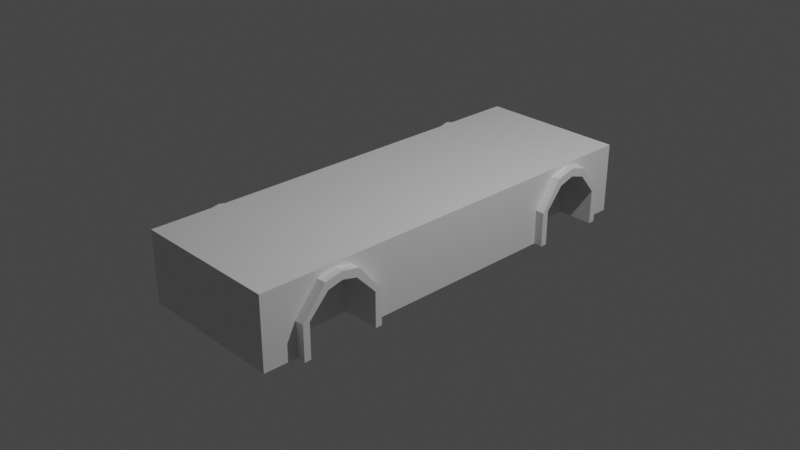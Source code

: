# Source: tig04.blend  (saved by Blender 3.3.6; exported with 4.5.12 LTS)
import bpy
from mathutils import Matrix  # noqa: F401  (used for matrix-valued properties, if any)

bpy.ops.wm.read_factory_settings(use_empty=True)
scene = bpy.context.scene
scene.name = 'Scene'

# ---- collections
col_collection = bpy.data.collections.new('Collection'); scene.collection.children.link(col_collection)

# ---- materials (node trees are filled in below, after node groups)
mat_material = bpy.data.materials.new('Material')
mat_material.alpha_threshold = 0.0
mat_material.use_transparent_shadow = False
mat_material.roughness = 0.5
mat_material.line_color = (0.0, 0.0, 0.0, 1.0)

# ---- material node trees
mat_material.use_nodes = True; mat_material.node_tree.nodes.clear()
_N = mat_material.node_tree.nodes; _L = mat_material.node_tree.links
n0 = _N.new('ShaderNodeOutputMaterial'); n0.name = 'Material Output'; n0.location = (300, 300)
n1 = _N.new('ShaderNodeBsdfPrincipled'); n1.name = 'Principled BSDF'; n1.location = (10, 300)
n1.distribution = 'GGX'
n1.subsurface_method = 'RANDOM_WALK_SKIN'
n1.inputs[3].default_value = 1.45
n1.inputs[27].default_value = (0.0, 0.0, 0.0, 1.0)
n1.inputs[28].default_value = 1.0
_L.new(n1.outputs[0], n0.inputs[0])
n0.is_active_output = True

# ---- world
world_world = bpy.data.worlds.new('World'); scene.world = world_world
world_world.use_nodes = True; world_world.node_tree.nodes.clear()
_N = world_world.node_tree.nodes; _L = world_world.node_tree.links
n0 = _N.new('ShaderNodeOutputWorld'); n0.name = 'World Output'; n0.location = (300, 300)
n1 = _N.new('ShaderNodeBackground'); n1.name = 'Background'; n1.location = (10, 300)
n1.inputs[0].default_value = (0.05088, 0.05088, 0.05088, 1.0)
_L.new(n1.outputs[0], n0.inputs[0])
n0.is_active_output = True
world_world.color = (0.05088, 0.05088, 0.05088)
world_world.use_sun_shadow = False
world_world.sun_shadow_jitter_overblur = 0.0

# ---- cameras
cam_camera = bpy.data.cameras.new('Camera')
cam_camera.clip_end = 100.0
cam_camera.ortho_scale = 7.314

# ---- lights
light_light = bpy.data.lights.new('Light', 'POINT')
light_light.transmission_factor = 0.0
light_light.energy = 1000.0
light_light.shadow_soft_size = 0.1
light_light.shadow_maximum_resolution = 0.006
light_light.use_absolute_resolution = True

# ---- meshes
me_cube = bpy.data.meshes.new('Cube')
me_cube.from_pydata([(0.79, 2.35, 0.3892), (0.79, 2.35, -0.3892), (0.79, -2.35, 0.3892), (0.79, -2.35, -0.3892), (0.0, 2.35, -0.3892), (0.0, -2.35, 0.3892), (0.0, -2.35, -0.3892), (0.0, 2.35, 0.3892), (0.79, -0.01316, 0.3892), (0.79, -0.01316, -0.3892), (0.0, -0.01316, -0.3892), (0.79, -1.086, 0.3892), (0.0, -1.086, 0.3892), (0.0, -1.159, -0.3892), (0.79, -1.159, -0.3892), (0.79, 1.241, -0.3892), (0.79, 1.168, 0.3892), (0.0, 1.241, -0.3892), (0.0, 2.35, 0.3892), (0.79, 2.35, 0.3892), (0.79, 1.168, 0.3892), (0.79, -0.01316, 0.3892), (0.0, 1.168, 0.3892), (0.0, -0.01316, 0.3892), (0.79, -1.086, 0.3892), (0.0, -1.086, 0.3892), (0.79, -1.99, 0.3892), (0.0, -1.99, 0.3892), (0.0, -1.917, -0.3892), (0.79, -1.917, -0.3892), (0.79, 1.968, -0.3892), (0.79, 2.04, 0.3892), (0.0, 1.968, -0.3892), (0.79, 2.04, 0.3892), (0.0, 2.04, 0.3892), (0.79, -1.538, -0.3892), (0.79, -1.538, 0.3892), (0.0, -1.538, 0.3892), (0.0, -1.538, -0.3892), (0.79, 1.604, 0.3892), (0.0, 1.604, -0.3892), (0.79, 1.604, 0.3892), (0.0, 1.604, 0.3892), (0.79, 1.604, -0.3892), (0.79, 2.35, 0.3065), (0.79, -2.35, 0.3065), (0.0, -2.35, 0.3065), (0.0, 2.35, 0.3065), (0.79, -1.159, 0.2204), (0.79, 1.241, 0.2204), (0.79, -1.917, 0.2204), (0.79, 1.968, 0.2204), (0.79, -1.538, 0.2204), (0.79, 1.604, 0.2204), (0.79, 2.35, -0.007948), (0.79, -2.35, -0.007948), (0.0, -2.35, -0.007948), (0.0, 2.35, -0.007948), (0.79, -0.01316, -0.3892), (0.79, -1.159, -0.007948), (0.79, 1.241, -0.007948), (0.79, -1.917, -0.007948), (0.79, 1.968, -0.007948), (0.79, -1.538, -0.007948), (0.79, 1.604, -0.007948), (0.79, -1.086, -0.3892), (0.79, -1.086, -0.3892), (0.0, -1.086, -0.3892), (0.79, 1.168, -0.3892), (0.0, 1.168, -0.3892), (0.79, -0.01316, 0.3892), (0.79, 1.168, 0.3892), (0.79, -1.99, -0.3892), (0.0, -1.99, -0.3892), (0.79, 2.04, -0.3892), (0.79, 2.04, -0.3892), (0.0, 2.04, -0.3892), (0.79, -2.35, 0.3892), (0.79, -1.99, 0.3892), (0.79, -2.35, -0.3892), (0.79, -2.35, -0.007948), (0.79, 2.35, -0.3892), (0.79, 2.35, -0.007948), (0.79, 2.35, -0.007948), (0.79, 2.35, -0.3892), (0.79, -2.35, -0.007948), (0.79, -2.35, -0.3892), (0.79, -1.99, 0.3892), (0.79, -2.35, 0.3892), (0.79, 2.04, -0.3892), (0.79, 1.168, 0.3892), (0.79, -0.01316, 0.3892), (0.79, -1.086, -0.3892), (0.79, -0.01316, -0.3892), (1.253, -0.01316, -0.007948), (0.79, -1.086, 0.3892), (1.253, -0.01316, -0.3892), (0.79, 1.168, -0.3892), (0.79, 1.604, 0.3892), (1.253, -1.086, -0.3892), (0.79, -1.538, 0.3892), (0.79, -1.99, -0.3892), (1.253, 2.35, -0.007948), (0.79, 2.35, 0.3892), (0.79, 2.04, 0.3892), (1.253, -2.35, -0.3892), (0.79, 2.35, 0.3065), (0.79, -2.35, 0.3065), (1.253, -2.35, -0.007948), (1.253, -2.35, 0.3892), (1.253, -1.99, 0.3892), (1.253, 2.35, -0.3892), (1.253, 2.04, -0.3892), (1.253, -0.01316, 0.3892), (1.253, 1.168, 0.3892), (0.79, -1.159, -0.007948), (0.79, -1.159, -0.3892), (0.79, 1.241, -0.007948), (0.79, 1.241, -0.3892), (0.79, -1.917, -0.007948), (0.79, -1.917, -0.3892), (0.79, 1.968, -0.007948), (0.79, 1.968, -0.3892), (0.79, 1.968, 0.2204), (0.79, 1.604, 0.2204), (0.79, -1.159, 0.2204), (0.79, -1.538, 0.2204), (0.79, -1.917, 0.2204), (0.79, 1.241, 0.2204), (0.79, -1.086, 0.3892), (0.79, 1.168, -0.3892), (0.79, 1.604, 0.3892), (0.79, -1.538, 0.3892), (0.79, -1.99, -0.3892), (0.79, 2.35, 0.3892), (0.79, 2.04, 0.3892), (0.79, 2.35, 0.3065), (0.79, -2.35, 0.3065), (0.79, -1.159, -0.007948), (0.79, -1.159, -0.3892), (0.79, 1.241, -0.007948), (0.79, 1.241, -0.3892), (0.79, -1.917, -0.007948), (0.79, -1.917, -0.3892), (0.79, 1.968, -0.007948), (0.79, 1.968, -0.3892), (0.79, 1.779, 0.2204), (0.79, 1.604, 0.275), (0.79, -1.374, 0.2204), (0.79, -1.538, 0.2605), (0.79, -1.702, 0.2204), (0.79, 1.43, 0.2204), (1.253, -1.086, 0.3892), (1.253, -1.086, -0.007948), (1.253, 1.168, -0.3892), (1.253, 1.604, 0.3892), (1.253, 1.168, -0.007948), (1.253, -1.538, 0.3892), (1.253, -1.99, -0.3892), (1.253, -1.99, -0.007948), (1.253, 2.35, 0.3892), (1.253, 2.04, 0.3892), (1.253, 2.04, -0.007948), (1.253, 2.35, 0.3065), (1.253, -2.35, 0.3065), (1.253, -0.01316, 0.3065), (1.253, -1.343, 0.3065), (1.253, 1.395, 0.3065), (1.253, -1.733, 0.3065), (1.253, 1.814, 0.3065), (1.253, -1.538, 0.3466), (1.253, 1.604, 0.3611), (1.253, -1.159, -0.007948), (1.253, -1.159, -0.3892), (1.253, 1.241, -0.007948), (1.253, 1.241, -0.3892), (1.253, -1.917, -0.007948), (1.253, -1.917, -0.3892), (1.253, 1.968, -0.007948), (1.253, 1.968, -0.3892), (1.253, 1.779, 0.2204), (1.253, 1.604, 0.275), (1.253, -1.374, 0.2204), (1.253, -1.538, 0.2605), (1.253, -1.702, 0.2204), (1.253, 1.43, 0.2204), (1.414, -1.086, -0.007948), (1.414, -1.086, -0.3892), (1.414, -1.99, -0.007948), (1.414, -1.99, -0.3892), (1.414, -1.343, 0.3065), (1.414, -1.538, 0.3466), (1.414, -1.733, 0.3065), (1.414, -1.159, -0.007948), (1.414, -1.159, -0.3892), (1.414, -1.917, -0.007948), (1.414, -1.917, -0.3892), (1.414, -1.374, 0.2204), (1.414, -1.538, 0.2605), (1.414, -1.702, 0.2204), (1.4, 1.168, -0.007948), (1.4, 1.168, -0.3892), (1.4, 2.04, -0.007948), (1.4, 2.04, -0.3892), (1.4, 1.814, 0.3065), (1.4, 1.604, 0.3611), (1.4, 1.395, 0.3065), (1.4, 1.241, -0.007948), (1.4, 1.241, -0.3892), (1.4, 1.968, -0.007948), (1.4, 1.968, -0.3892), (1.4, 1.779, 0.2204), (1.4, 1.604, 0.275), (1.4, 1.43, 0.2204)], [], [(73, 72, 3, 6), (31, 39, 98, 104), (47, 7, 0, 44), (26, 27, 5, 2), (45, 2, 5, 46), (12, 11, 24, 25), (66, 9, 93, 92), (69, 68, 9, 10), (31, 0, 19, 33), (9, 68, 97, 93), (10, 9, 66, 67), (40, 43, 15, 17), (51, 62, 121, 123), (0, 7, 18, 19), (20, 22, 23, 21), (21, 23, 25, 24), (41, 42, 22, 20), (8, 16, 20, 21), (11, 8, 21, 24), (36, 37, 27, 26), (16, 8, 91, 90), (38, 35, 29, 28), (19, 18, 34, 33), (0, 31, 104, 103), (4, 1, 75, 76), (39, 31, 33, 41), (13, 14, 35, 38), (61, 50, 127, 119), (11, 12, 37, 36), (16, 39, 41, 20), (33, 34, 42, 41), (59, 14, 116, 115), (32, 30, 43, 40), (62, 51, 53, 64), (59, 48, 52, 63), (60, 49, 128, 117), (63, 52, 50, 61), (64, 53, 49, 60), (2, 45, 107, 88), (30, 75, 89, 122), (55, 45, 46, 56), (57, 47, 44, 54), (48, 59, 115, 125), (44, 0, 103, 106), (4, 57, 54, 1), (3, 55, 56, 6), (49, 53, 124, 128), (11, 36, 100, 95), (43, 64, 60, 15), (35, 63, 61, 29), (50, 52, 126, 127), (14, 59, 63, 35), (30, 62, 64, 43), (3, 72, 101, 86), (14, 13, 67, 66), (17, 15, 68, 69), (52, 48, 125, 126), (72, 29, 120, 101), (28, 29, 72, 73), (8, 11, 95, 91), (30, 32, 76, 75), (53, 51, 123, 124), (75, 1, 84, 89), (45, 55, 85, 107), (68, 15, 118, 97), (36, 26, 87, 100), (62, 30, 122, 121), (54, 44, 106, 83), (26, 2, 88, 87), (120, 119, 142, 143), (118, 117, 140, 141), (97, 118, 141, 130), (91, 95, 129, 70), (115, 116, 139, 138), (88, 107, 137, 77), (116, 92, 65, 139), (106, 103, 134, 136), (92, 93, 58, 65), (104, 98, 131, 135), (123, 121, 144, 146), (90, 91, 70, 71), (95, 100, 132, 129), (119, 127, 150, 142), (89, 84, 81, 74), (117, 128, 151, 140), (87, 88, 77, 78), (103, 104, 135, 134), (125, 115, 138, 148), (85, 86, 79, 80), (128, 124, 147, 151), (84, 83, 82, 81), (86, 101, 133, 79), (127, 126, 149, 150), (122, 89, 74, 145), (100, 87, 78, 132), (126, 125, 148, 149), (124, 123, 146, 147), (1, 54, 83, 84), (39, 16, 90, 98), (15, 60, 117, 118), (14, 66, 92, 116), (55, 3, 86, 85), (29, 61, 119, 120), (70, 129, 152, 113), (138, 139, 173, 172), (77, 137, 164, 109), (139, 65, 99, 173), (136, 134, 160, 163), (74, 81, 111, 112), (65, 58, 96, 99), (135, 131, 155, 161), (146, 144, 178, 180), (129, 132, 157, 152), (142, 150, 184, 176), (80, 79, 105, 108), (140, 151, 185, 174), (134, 135, 161, 160), (148, 138, 172, 182), (151, 147, 181, 185), (79, 133, 158, 105), (150, 149, 183, 184), (145, 74, 112, 179), (78, 77, 109, 110), (132, 78, 110, 157), (149, 148, 182, 183), (71, 70, 113, 114), (81, 82, 102, 111), (147, 146, 180, 181), (137, 80, 108, 164), (131, 71, 114, 155), (144, 145, 179, 178), (93, 97, 130, 58), (83, 106, 136, 82), (101, 120, 143, 133), (121, 122, 145, 144), (98, 90, 71, 131), (107, 85, 80, 137), (168, 110, 109, 164), (167, 114, 113, 165), (165, 113, 152, 166), (171, 155, 114, 167), (170, 157, 110, 168), (163, 160, 161, 169), (166, 152, 157, 170), (169, 161, 155, 171), (102, 163, 169, 162), (94, 165, 166, 153), (156, 167, 165, 94), (159, 168, 164, 108), (158, 159, 108, 105), (154, 156, 94, 96), (96, 94, 153, 99), (111, 102, 162, 112), (158, 177, 196, 189), (175, 174, 207, 208), (182, 172, 193, 197), (167, 156, 200, 206), (171, 167, 206, 205), (172, 173, 194, 193), (153, 166, 190, 186), (185, 181, 212, 213), (170, 168, 192, 191), (154, 175, 208, 201), (184, 183, 198, 199), (112, 162, 202, 203), (130, 141, 175, 154), (141, 140, 174, 175), (143, 142, 176, 177), (58, 130, 154, 96), (82, 136, 163, 102), (133, 143, 177, 158), (193, 194, 187, 186), (196, 195, 188, 189), (198, 197, 190, 191), (199, 198, 191, 192), (197, 193, 186, 190), (195, 199, 192, 188), (168, 159, 188, 192), (177, 176, 195, 196), (176, 184, 199, 195), (159, 158, 189, 188), (166, 170, 191, 190), (183, 182, 197, 198), (99, 153, 186, 187), (173, 99, 187, 194), (208, 207, 200, 201), (209, 210, 203, 202), (212, 211, 204, 205), (213, 212, 205, 206), (207, 213, 206, 200), (211, 209, 202, 204), (156, 154, 201, 200), (174, 185, 213, 207), (162, 169, 204, 202), (178, 179, 210, 209), (169, 171, 205, 204), (180, 178, 209, 211), (181, 180, 211, 212), (179, 112, 203, 210)])
_uv = me_cube.uv_layers.new(name='UVMap')
_uv.uv.foreach_set('vector', [0.25, 0.7308, 0.375, 0.7308, 0.375, 0.75, 0.25, 0.75, 0.625, 0.5165, 0.625, 0.5397, 0.625, 0.5397, 0.625, 0.5165, 0.5941, 0.375, 0.625, 0.375, 0.625, 0.5, 0.5941, 0.5, 0.625, 0.7308, 0.75, 0.7308, 0.75, 0.75, 0.625, 0.75, 0.5941, 0.75, 0.625, 0.75, 0.625, 0.875, 0.5941, 0.875, 0.75, 0.6828, 0.625, 0.6828, 0.625, 0.6828, 0.75, 0.6828, 0.375, 0.6828, 0.375, 0.6257, 0.375, 0.6257, 0.375, 0.6828, 0.25, 0.5628, 0.375, 0.5628, 0.375, 0.6257, 0.25, 0.6257, 0.625, 0.5165, 0.625, 0.5, 0.625, 0.5, 0.625, 0.5165, 0.375, 0.6257, 0.375, 0.5628, 0.375, 0.5628, 0.375, 0.6257, 0.25, 0.6257, 0.375, 0.6257, 0.375, 0.6828, 0.25, 0.6828, 0.25, 0.5397, 0.375, 0.5397, 0.375, 0.559, 0.25, 0.559, 0.5708, 0.5203, 0.5201, 0.5203, 0.5201, 0.5203, 0.5708, 0.5203, 0.625, 0.5, 0.625, 0.375, 0.625, 0.375, 0.625, 0.5, 0.625, 0.5628, 0.75, 0.5628, 0.75, 0.6257, 0.625, 0.6257, 0.625, 0.6257, 0.75, 0.6257, 0.75, 0.6828, 0.625, 0.6828, 0.625, 0.5397, 0.75, 0.5397, 0.75, 0.5628, 0.625, 0.5628, 0.625, 0.6257, 0.625, 0.5628, 0.625, 0.5628, 0.625, 0.6257, 0.625, 0.6828, 0.625, 0.6257, 0.625, 0.6257, 0.625, 0.6828, 0.625, 0.7068, 0.75, 0.7068, 0.75, 0.7308, 0.625, 0.7308, 0.625, 0.5628, 0.625, 0.6257, 0.625, 0.6257, 0.625, 0.5628, 0.25, 0.7068, 0.375, 0.7068, 0.375, 0.727, 0.25, 0.727, 0.625, 0.5, 0.75, 0.5, 0.75, 0.5165, 0.625, 0.5165, 0.625, 0.5, 0.625, 0.5165, 0.625, 0.5165, 0.625, 0.5, 0.25, 0.5, 0.375, 0.5, 0.375, 0.5165, 0.25, 0.5165, 0.625, 0.5397, 0.625, 0.5165, 0.625, 0.5165, 0.625, 0.5397, 0.25, 0.6866, 0.375, 0.6866, 0.375, 0.7068, 0.25, 0.7068, 0.5201, 0.727, 0.5708, 0.727, 0.5708, 0.727, 0.5201, 0.727, 0.625, 0.6828, 0.75, 0.6828, 0.75, 0.7068, 0.625, 0.7068, 0.625, 0.5628, 0.625, 0.5397, 0.625, 0.5397, 0.625, 0.5628, 0.625, 0.5165, 0.75, 0.5165, 0.75, 0.5397, 0.625, 0.5397, 0.5201, 0.6866, 0.375, 0.6866, 0.375, 0.6866, 0.5201, 0.6866, 0.25, 0.5203, 0.375, 0.5203, 0.375, 0.5397, 0.25, 0.5397, 0.5201, 0.5203, 0.5708, 0.5203, 0.5708, 0.5397, 0.5201, 0.5397, 0.5201, 0.6866, 0.5708, 0.6866, 0.5708, 0.7068, 0.5201, 0.7068, 0.5201, 0.559, 0.5708, 0.559, 0.5708, 0.559, 0.5201, 0.559, 0.5201, 0.7068, 0.5708, 0.7068, 0.5708, 0.727, 0.5201, 0.727, 0.5201, 0.5397, 0.5708, 0.5397, 0.5708, 0.559, 0.5201, 0.559, 0.625, 0.75, 0.5941, 0.75, 0.5941, 0.75, 0.625, 0.75, 0.375, 0.5203, 0.375, 0.5165, 0.375, 0.5165, 0.375, 0.5203, 0.5201, 0.75, 0.5941, 0.75, 0.5941, 0.875, 0.5201, 0.875, 0.5201, 0.375, 0.5941, 0.375, 0.5941, 0.5, 0.5201, 0.5, 0.5708, 0.6866, 0.5201, 0.6866, 0.5201, 0.6866, 0.5708, 0.6866, 0.5941, 0.5, 0.625, 0.5, 0.625, 0.5, 0.5941, 0.5, 0.375, 0.375, 0.5201, 0.375, 0.5201, 0.5, 0.375, 0.5, 0.375, 0.75, 0.5201, 0.75, 0.5201, 0.875, 0.375, 0.875, 0.5708, 0.559, 0.5708, 0.5397, 0.5708, 0.5397, 0.5708, 0.559, 0.625, 0.6828, 0.625, 0.7068, 0.625, 0.7068, 0.625, 0.6828, 0.375, 0.5397, 0.5201, 0.5397, 0.5201, 0.559, 0.375, 0.559, 0.375, 0.7068, 0.5201, 0.7068, 0.5201, 0.727, 0.375, 0.727, 0.5708, 0.727, 0.5708, 0.7068, 0.5708, 0.7068, 0.5708, 0.727, 0.375, 0.6866, 0.5201, 0.6866, 0.5201, 0.7068, 0.375, 0.7068, 0.375, 0.5203, 0.5201, 0.5203, 0.5201, 0.5397, 0.375, 0.5397, 0.375, 0.75, 0.375, 0.7308, 0.375, 0.7308, 0.375, 0.75, 0.375, 0.6866, 0.25, 0.6866, 0.25, 0.6828, 0.375, 0.6828, 0.25, 0.559, 0.375, 0.559, 0.375, 0.5628, 0.25, 0.5628, 0.5708, 0.7068, 0.5708, 0.6866, 0.5708, 0.6866, 0.5708, 0.7068, 0.375, 0.7308, 0.375, 0.727, 0.375, 0.727, 0.375, 0.7308, 0.25, 0.727, 0.375, 0.727, 0.375, 0.7308, 0.25, 0.7308, 0.625, 0.6257, 0.625, 0.6828, 0.625, 0.6828, 0.625, 0.6257, 0.375, 0.5203, 0.25, 0.5203, 0.25, 0.5165, 0.375, 0.5165, 0.5708, 0.5397, 0.5708, 0.5203, 0.5708, 0.5203, 0.5708, 0.5397, 0.375, 0.5165, 0.375, 0.5, 0.375, 0.5, 0.375, 0.5165, 0.5941, 0.75, 0.5201, 0.75, 0.5201, 0.75, 0.5941, 0.75, 0.375, 0.5628, 0.375, 0.559, 0.375, 0.559, 0.375, 0.5628, 0.625, 0.7068, 0.625, 0.7308, 0.625, 0.7308, 0.625, 0.7068, 0.5201, 0.5203, 0.375, 0.5203, 0.375, 0.5203, 0.5201, 0.5203, 0.5201, 0.5, 0.5941, 0.5, 0.5941, 0.5, 0.5201, 0.5, 0.625, 0.7308, 0.625, 0.75, 0.625, 0.75, 0.625, 0.7308, 0.375, 0.727, 0.5201, 0.727, 0.5201, 0.727, 0.375, 0.727, 0.375, 0.559, 0.5201, 0.559, 0.5201, 0.559, 0.375, 0.559, 0.375, 0.5628, 0.375, 0.559, 0.375, 0.559, 0.375, 0.5628, 0.625, 0.6257, 0.625, 0.6828, 0.625, 0.6828, 0.625, 0.6257, 0.5201, 0.6866, 0.375, 0.6866, 0.375, 0.6866, 0.5201, 0.6866, 0.625, 0.75, 0.5941, 0.75, 0.5941, 0.75, 0.625, 0.75, 0.375, 0.6866, 0.375, 0.6828, 0.375, 0.6828, 0.375, 0.6866, 0.5941, 0.5, 0.625, 0.5, 0.625, 0.5, 0.5941, 0.5, 0.375, 0.6828, 0.375, 0.6257, 0.375, 0.6257, 0.375, 0.6828, 0.625, 0.5165, 0.625, 0.5397, 0.625, 0.5397, 0.625, 0.5165, 0.5708, 0.5203, 0.5201, 0.5203, 0.5201, 0.5203, 0.5708, 0.5203, 0.625, 0.5628, 0.625, 0.6257, 0.625, 0.6257, 0.625, 0.5628, 0.625, 0.6828, 0.625, 0.7068, 0.625, 0.7068, 0.625, 0.6828, 0.5201, 0.727, 0.5708, 0.727, 0.5708, 0.727, 0.5201, 0.727, 0.375, 0.5165, 0.375, 0.5, 0.375, 0.5, 0.375, 0.5165, 0.5201, 0.559, 0.5708, 0.559, 0.5708, 0.559, 0.5201, 0.559, 0.625, 0.7308, 0.625, 0.75, 0.625, 0.75, 0.625, 0.7308, 0.625, 0.5, 0.625, 0.5165, 0.625, 0.5165, 0.625, 0.5, 0.5708, 0.6866, 0.5201, 0.6866, 0.5201, 0.6866, 0.5708, 0.6866, 0.5201, 0.75, 0.375, 0.75, 0.375, 0.75, 0.5201, 0.75, 0.5708, 0.559, 0.5708, 0.5397, 0.5708, 0.5397, 0.5708, 0.559, 0.375, 0.5, 0.5201, 0.5, 0.5201, 0.5, 0.375, 0.5, 0.375, 0.75, 0.375, 0.7308, 0.375, 0.7308, 0.375, 0.75, 0.5708, 0.727, 0.5708, 0.7068, 0.5708, 0.7068, 0.5708, 0.727, 0.375, 0.5203, 0.375, 0.5165, 0.375, 0.5165, 0.375, 0.5203, 0.625, 0.7068, 0.625, 0.7308, 0.625, 0.7308, 0.625, 0.7068, 0.5708, 0.7068, 0.5708, 0.6866, 0.5708, 0.6866, 0.5708, 0.7068, 0.5708, 0.5397, 0.5708, 0.5203, 0.5708, 0.5203, 0.5708, 0.5397, 0.375, 0.5, 0.5201, 0.5, 0.5201, 0.5, 0.375, 0.5, 0.625, 0.5397, 0.625, 0.5628, 0.625, 0.5628, 0.625, 0.5397, 0.375, 0.559, 0.5201, 0.559, 0.5201, 0.559, 0.375, 0.559, 0.375, 0.6866, 0.375, 0.6828, 0.375, 0.6828, 0.375, 0.6866, 0.5201, 0.75, 0.375, 0.75, 0.375, 0.75, 0.5201, 0.75, 0.375, 0.727, 0.5201, 0.727, 0.5201, 0.727, 0.375, 0.727, 0.625, 0.6257, 0.625, 0.6828, 0.625, 0.6828, 0.625, 0.6257, 0.5201, 0.6866, 0.375, 0.6866, 0.375, 0.6866, 0.5201, 0.6866, 0.625, 0.75, 0.5941, 0.75, 0.5941, 0.75, 0.625, 0.75, 0.375, 0.6866, 0.375, 0.6828, 0.375, 0.6828, 0.375, 0.6866, 0.5941, 0.5, 0.625, 0.5, 0.625, 0.5, 0.5941, 0.5, 0.375, 0.5165, 0.375, 0.5, 0.375, 0.5, 0.375, 0.5165, 0.375, 0.6828, 0.375, 0.6257, 0.375, 0.6257, 0.375, 0.6828, 0.625, 0.5165, 0.625, 0.5397, 0.625, 0.5397, 0.625, 0.5165, 0.5708, 0.5203, 0.5201, 0.5203, 0.5201, 0.5203, 0.5708, 0.5203, 0.625, 0.6828, 0.625, 0.7068, 0.625, 0.7068, 0.625, 0.6828, 0.5201, 0.727, 0.5708, 0.727, 0.5708, 0.727, 0.5201, 0.727, 0.5201, 0.75, 0.375, 0.75, 0.375, 0.75, 0.5201, 0.75, 0.5201, 0.559, 0.5708, 0.559, 0.5708, 0.559, 0.5201, 0.559, 0.625, 0.5, 0.625, 0.5165, 0.625, 0.5165, 0.625, 0.5, 0.5708, 0.6866, 0.5201, 0.6866, 0.5201, 0.6866, 0.5708, 0.6866, 0.5708, 0.559, 0.5708, 0.5397, 0.5708, 0.5397, 0.5708, 0.559, 0.375, 0.75, 0.375, 0.7308, 0.375, 0.7308, 0.375, 0.75, 0.5708, 0.727, 0.5708, 0.7068, 0.5708, 0.7068, 0.5708, 0.727, 0.375, 0.5203, 0.375, 0.5165, 0.375, 0.5165, 0.375, 0.5203, 0.625, 0.7308, 0.625, 0.75, 0.625, 0.75, 0.625, 0.7308, 0.625, 0.7068, 0.625, 0.7308, 0.625, 0.7308, 0.625, 0.7068, 0.5708, 0.7068, 0.5708, 0.6866, 0.5708, 0.6866, 0.5708, 0.7068, 0.625, 0.5628, 0.625, 0.6257, 0.625, 0.6257, 0.625, 0.5628, 0.375, 0.5, 0.5201, 0.5, 0.5201, 0.5, 0.375, 0.5, 0.5708, 0.5397, 0.5708, 0.5203, 0.5708, 0.5203, 0.5708, 0.5397, 0.5941, 0.75, 0.5201, 0.75, 0.5201, 0.75, 0.5941, 0.75, 0.625, 0.5397, 0.625, 0.5628, 0.625, 0.5628, 0.625, 0.5397, 0.5201, 0.5203, 0.375, 0.5203, 0.375, 0.5203, 0.5201, 0.5203, 0.375, 0.6257, 0.375, 0.5628, 0.375, 0.5628, 0.375, 0.6257, 0.5201, 0.5, 0.5941, 0.5, 0.5941, 0.5, 0.5201, 0.5, 0.375, 0.7308, 0.375, 0.727, 0.375, 0.727, 0.375, 0.7308, 0.5201, 0.5203, 0.375, 0.5203, 0.375, 0.5203, 0.5201, 0.5203, 0.625, 0.5397, 0.625, 0.5628, 0.625, 0.5628, 0.625, 0.5397, 0.5941, 0.75, 0.5201, 0.75, 0.5201, 0.75, 0.5941, 0.75, 0.5941, 0.7308, 0.625, 0.7308, 0.625, 0.75, 0.5941, 0.75, 0.5941, 0.5628, 0.625, 0.5628, 0.625, 0.6257, 0.5941, 0.6257, 0.5941, 0.6257, 0.625, 0.6257, 0.625, 0.6828, 0.5941, 0.6828, 0.5941, 0.5397, 0.625, 0.5397, 0.625, 0.5628, 0.5941, 0.5628, 0.5941, 0.7068, 0.625, 0.7068, 0.625, 0.7308, 0.5941, 0.7308, 0.5941, 0.5, 0.625, 0.5, 0.625, 0.5165, 0.5941, 0.5165, 0.5941, 0.6828, 0.625, 0.6828, 0.625, 0.7068, 0.5941, 0.7068, 0.5941, 0.5165, 0.625, 0.5165, 0.625, 0.5397, 0.5941, 0.5397, 0.5201, 0.5, 0.5941, 0.5, 0.5941, 0.5165, 0.5201, 0.5165, 0.5201, 0.6257, 0.5941, 0.6257, 0.5941, 0.6828, 0.5201, 0.6828, 0.5201, 0.5628, 0.5941, 0.5628, 0.5941, 0.6257, 0.5201, 0.6257, 0.5201, 0.7308, 0.5941, 0.7308, 0.5941, 0.75, 0.5201, 0.75, 0.375, 0.7308, 0.5201, 0.7308, 0.5201, 0.75, 0.375, 0.75, 0.375, 0.5628, 0.5201, 0.5628, 0.5201, 0.6257, 0.375, 0.6257, 0.375, 0.6257, 0.5201, 0.6257, 0.5201, 0.6828, 0.375, 0.6828, 0.375, 0.5, 0.5201, 0.5, 0.5201, 0.5165, 0.375, 0.5165, 0.375, 0.7308, 0.375, 0.727, 0.375, 0.727, 0.375, 0.7308, 0.375, 0.559, 0.5201, 0.559, 0.5201, 0.559, 0.375, 0.559, 0.5708, 0.6866, 0.5201, 0.6866, 0.5201, 0.6866, 0.5708, 0.6866, 0.5941, 0.5628, 0.5201, 0.5628, 0.5201, 0.5628, 0.5941, 0.5628, 0.5941, 0.5397, 0.5941, 0.5628, 0.5941, 0.5628, 0.5941, 0.5397, 0.5201, 0.6866, 0.375, 0.6866, 0.375, 0.6866, 0.5201, 0.6866, 0.5201, 0.6828, 0.5941, 0.6828, 0.5941, 0.6828, 0.5201, 0.6828, 0.5708, 0.559, 0.5708, 0.5397, 0.5708, 0.5397, 0.5708, 0.559, 0.5941, 0.7068, 0.5941, 0.7308, 0.5941, 0.7308, 0.5941, 0.7068, 0.375, 0.5628, 0.375, 0.559, 0.375, 0.559, 0.375, 0.5628, 0.5708, 0.727, 0.5708, 0.7068, 0.5708, 0.7068, 0.5708, 0.727, 0.375, 0.5165, 0.5201, 0.5165, 0.5201, 0.5165, 0.375, 0.5165, 0.375, 0.5628, 0.375, 0.559, 0.375, 0.559, 0.375, 0.5628, 0.375, 0.559, 0.5201, 0.559, 0.5201, 0.559, 0.375, 0.559, 0.375, 0.727, 0.5201, 0.727, 0.5201, 0.727, 0.375, 0.727, 0.375, 0.6257, 0.375, 0.5628, 0.375, 0.5628, 0.375, 0.6257, 0.5201, 0.5, 0.5941, 0.5, 0.5941, 0.5, 0.5201, 0.5, 0.375, 0.7308, 0.375, 0.727, 0.375, 0.727, 0.375, 0.7308, 0.5201, 0.6866, 0.375, 0.6866, 0.375, 0.6828, 0.5201, 0.6828, 0.375, 0.727, 0.5201, 0.727, 0.5201, 0.7308, 0.375, 0.7308, 0.5708, 0.7068, 0.5708, 0.6866, 0.5941, 0.6828, 0.5941, 0.7068, 0.5708, 0.727, 0.5708, 0.7068, 0.5941, 0.7068, 0.5941, 0.7308, 0.5708, 0.6866, 0.5201, 0.6866, 0.5201, 0.6828, 0.5941, 0.6828, 0.5201, 0.727, 0.5708, 0.727, 0.5941, 0.7308, 0.5201, 0.7308, 0.5941, 0.7308, 0.5201, 0.7308, 0.5201, 0.7308, 0.5941, 0.7308, 0.375, 0.727, 0.5201, 0.727, 0.5201, 0.727, 0.375, 0.727, 0.5201, 0.727, 0.5708, 0.727, 0.5708, 0.727, 0.5201, 0.727, 0.5201, 0.7308, 0.375, 0.7308, 0.375, 0.7308, 0.5201, 0.7308, 0.5941, 0.6828, 0.5941, 0.7068, 0.5941, 0.7068, 0.5941, 0.6828, 0.5708, 0.7068, 0.5708, 0.6866, 0.5708, 0.6866, 0.5708, 0.7068, 0.375, 0.6828, 0.5201, 0.6828, 0.5201, 0.6828, 0.375, 0.6828, 0.375, 0.6866, 0.375, 0.6828, 0.375, 0.6828, 0.375, 0.6866, 0.375, 0.559, 0.5201, 0.559, 0.5201, 0.5628, 0.375, 0.5628, 0.5201, 0.5203, 0.375, 0.5203, 0.375, 0.5165, 0.5201, 0.5165, 0.5708, 0.5397, 0.5708, 0.5203, 0.5941, 0.5165, 0.5941, 0.5397, 0.5708, 0.559, 0.5708, 0.5397, 0.5941, 0.5397, 0.5941, 0.5628, 0.5201, 0.559, 0.5708, 0.559, 0.5941, 0.5628, 0.5201, 0.5628, 0.5708, 0.5203, 0.5201, 0.5203, 0.5201, 0.5165, 0.5941, 0.5165, 0.5201, 0.5628, 0.375, 0.5628, 0.375, 0.5628, 0.5201, 0.5628, 0.5201, 0.559, 0.5708, 0.559, 0.5708, 0.559, 0.5201, 0.559, 0.5201, 0.5165, 0.5941, 0.5165, 0.5941, 0.5165, 0.5201, 0.5165, 0.5201, 0.5203, 0.375, 0.5203, 0.375, 0.5203, 0.5201, 0.5203, 0.5941, 0.5165, 0.5941, 0.5397, 0.5941, 0.5397, 0.5941, 0.5165, 0.5708, 0.5203, 0.5201, 0.5203, 0.5201, 0.5203, 0.5708, 0.5203, 0.5708, 0.5397, 0.5708, 0.5203, 0.5708, 0.5203, 0.5708, 0.5397, 0.375, 0.5203, 0.375, 0.5165, 0.375, 0.5165, 0.375, 0.5203])
me_cube.materials.append(mat_material)
me_cube.use_mirror_vertex_groups = False
me_cube.update()

# ---- objects
ob_cube = bpy.data.objects.new('Cube', me_cube)
ob_light = bpy.data.objects.new('Light', light_light)
ob_camera = bpy.data.objects.new('Camera', cam_camera)

# ---- transforms, parenting, visibility, modifiers, constraints
ob_cube.location = (0.0, 0.0, 0.0)
ob_cube.scale = (0.652, 1.0, 1.0)
ob_cube.lock_rotations_4d = False
ob_cube.empty_display_type = 'ARROWS'
ob_cube.lineart.crease_threshold = 0.0
_m = ob_cube.modifiers.new('Mirror', 'MIRROR')
_m.use_clip = True
ob_light.location = (4.076, 1.005, 5.904)
ob_light.rotation_euler = (0.6503, 0.05522, 1.866)
ob_light.lock_rotations_4d = False
ob_light.empty_display_type = 'ARROWS'
ob_light.color = (0.0, 0.0, 0.0, 0.0)
ob_light.lineart.crease_threshold = 0.0
ob_camera.location = (7.359, -6.926, 4.958)
ob_camera.rotation_euler = (1.109, 0.0, 0.8149)
ob_camera.lock_rotations_4d = False
ob_camera.empty_display_type = 'ARROWS'
ob_camera.color = (0.0, 0.0, 0.0, 0.0)
ob_camera.display_type = 'WIRE'
ob_camera.lineart.crease_threshold = 0.0

# ---- collection membership
col_collection.objects.link(ob_cube)
col_collection.objects.link(ob_light)
col_collection.objects.link(ob_camera)

# ---- scene / render settings (as saved in the file)
scene.camera = ob_camera
scene.frame_start = 1; scene.frame_end = 250; scene.frame_set(1)
scene.render.engine = 'BLENDER_EEVEE_NEXT'
scene.cycles.sampling_pattern = 'TABULATED_SOBOL'
scene.cycles.use_light_tree = False
scene.view_settings.view_transform = 'Filmic'
bpy.context.view_layer.update()
